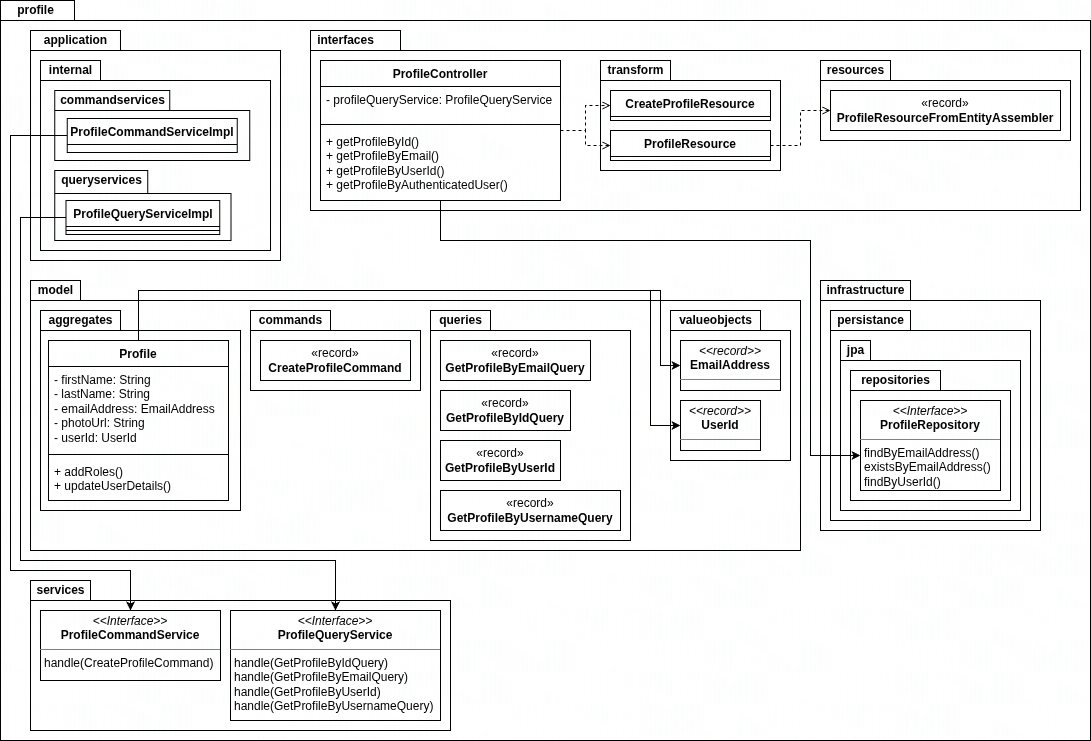

The diagram above was exported from draw.io. Its source (the exported page's mxGraphModel, read from the mxfile embedded in the PNG):
<mxGraphModel dx="2327" dy="1743" grid="1" gridSize="10" guides="1" tooltips="1" connect="1" arrows="1" fold="1" page="0" pageScale="1" pageWidth="850" pageHeight="1100" math="0" shadow="0">
  <root>
    <mxCell id="0" />
    <mxCell id="1" parent="0" />
    <mxCell id="2" parent="1" style="shape=folder;fontStyle=1;spacingTop=10;tabWidth=50;tabHeight=20;tabPosition=left;html=1;whiteSpace=wrap;" value="" vertex="1">
      <mxGeometry height="740" width="1090" x="1770" y="-130" as="geometry" />
    </mxCell>
    <mxCell id="3" connectable="0" parent="1" style="group" value="" vertex="1">
      <mxGeometry height="330" width="220" x="2590" y="150" as="geometry" />
    </mxCell>
    <mxCell id="4" parent="3" style="shape=folder;fontStyle=1;spacingTop=10;tabWidth=90;tabHeight=20;tabPosition=left;html=1;whiteSpace=wrap;" value="" vertex="1">
      <mxGeometry height="250" width="220" as="geometry" />
    </mxCell>
    <mxCell id="5" connectable="0" parent="3" style="group" value="" vertex="1">
      <mxGeometry height="290" width="200" x="10" y="30" as="geometry" />
    </mxCell>
    <mxCell id="6" parent="5" style="shape=folder;fontStyle=1;spacingTop=10;tabWidth=80;tabHeight=20;tabPosition=left;html=1;whiteSpace=wrap;" value="" vertex="1">
      <mxGeometry height="210" width="200" as="geometry" />
    </mxCell>
    <mxCell id="7" parent="5" style="text;align=center;fontStyle=1;verticalAlign=middle;spacingLeft=3;spacingRight=3;strokeColor=none;rotatable=0;points=[[0,0.5],[1,0.5]];portConstraint=eastwest;html=1;" value="persistance" vertex="1">
      <mxGeometry height="20" width="80" as="geometry" />
    </mxCell>
    <mxCell id="8" parent="5" style="shape=folder;fontStyle=1;spacingTop=10;tabWidth=30;tabHeight=20;tabPosition=left;html=1;whiteSpace=wrap;" value="" vertex="1">
      <mxGeometry height="170" width="180" x="10" y="30" as="geometry" />
    </mxCell>
    <mxCell id="9" parent="5" style="shape=folder;fontStyle=1;spacingTop=10;tabWidth=90;tabHeight=20;tabPosition=left;html=1;whiteSpace=wrap;" value="" vertex="1">
      <mxGeometry height="130" width="160" x="20" y="60" as="geometry" />
    </mxCell>
    <mxCell id="10" parent="5" style="text;align=center;fontStyle=1;verticalAlign=middle;spacingLeft=3;spacingRight=3;strokeColor=none;rotatable=0;points=[[0,0.5],[1,0.5]];portConstraint=eastwest;html=1;" value="repositories" vertex="1">
      <mxGeometry height="20" width="90" x="20" y="60" as="geometry" />
    </mxCell>
    <mxCell id="11" parent="5" style="verticalAlign=top;align=left;overflow=fill;html=1;whiteSpace=wrap;" value="&lt;p style=&quot;margin:0px;margin-top:4px;text-align:center;&quot;&gt;&lt;i&gt;&amp;lt;&amp;lt;Interface&amp;gt;&amp;gt;&lt;/i&gt;&lt;br&gt;&lt;b&gt;ProfileRepository&lt;/b&gt;&lt;/p&gt;&lt;hr size=&quot;1&quot; style=&quot;border-style:solid;&quot;&gt;&lt;p style=&quot;margin:0px;margin-left:4px;&quot;&gt;findByEmailAddress()&lt;/p&gt;&lt;p style=&quot;margin:0px;margin-left:4px;&quot;&gt;existsByEmailAddress()&lt;/p&gt;&lt;p style=&quot;margin:0px;margin-left:4px;&quot;&gt;findByUserId()&lt;/p&gt;" vertex="1">
      <mxGeometry height="90" width="140" x="30" y="90" as="geometry" />
    </mxCell>
    <mxCell id="12" parent="5" style="text;align=center;fontStyle=1;verticalAlign=middle;spacingLeft=3;spacingRight=3;strokeColor=none;rotatable=0;points=[[0,0.5],[1,0.5]];portConstraint=eastwest;html=1;" value="jpa" vertex="1">
      <mxGeometry height="20" width="30" x="10" y="30" as="geometry" />
    </mxCell>
    <mxCell id="13" parent="3" style="text;align=center;fontStyle=1;verticalAlign=middle;spacingLeft=3;spacingRight=3;strokeColor=none;rotatable=0;points=[[0,0.5],[1,0.5]];portConstraint=eastwest;html=1;" value="infrastructure" vertex="1">
      <mxGeometry height="20" width="90" as="geometry" />
    </mxCell>
    <mxCell id="14" connectable="0" parent="1" style="group" value="" vertex="1">
      <mxGeometry height="230" width="250" x="1800" y="-100" as="geometry" />
    </mxCell>
    <mxCell id="15" parent="14" style="shape=folder;fontStyle=1;spacingTop=10;tabWidth=90;tabHeight=20;tabPosition=left;html=1;whiteSpace=wrap;" value="" vertex="1">
      <mxGeometry height="230" width="250" as="geometry" />
    </mxCell>
    <mxCell id="16" parent="14" style="text;align=center;fontStyle=1;verticalAlign=middle;spacingLeft=3;spacingRight=3;strokeColor=none;rotatable=0;points=[[0,0.5],[1,0.5]];portConstraint=eastwest;html=1;" value="application" vertex="1">
      <mxGeometry height="20" width="90" as="geometry" />
    </mxCell>
    <mxCell id="17" parent="14" style="shape=folder;fontStyle=1;spacingTop=10;tabWidth=60;tabHeight=20;tabPosition=left;html=1;whiteSpace=wrap;" value="" vertex="1">
      <mxGeometry height="190" width="230" x="10" y="30" as="geometry" />
    </mxCell>
    <mxCell id="18" parent="14" style="text;align=center;fontStyle=1;verticalAlign=middle;spacingLeft=3;spacingRight=3;strokeColor=none;rotatable=0;points=[[0,0.5],[1,0.5]];portConstraint=eastwest;html=1;" value="internal" vertex="1">
      <mxGeometry height="20" width="60" x="10" y="30" as="geometry" />
    </mxCell>
    <mxCell id="19" connectable="0" parent="14" style="group" value="" vertex="1">
      <mxGeometry height="70" width="195" x="24.25" y="60" as="geometry" />
    </mxCell>
    <mxCell id="20" parent="19" style="shape=folder;fontStyle=1;spacingTop=10;tabWidth=115;tabHeight=20;tabPosition=left;html=1;whiteSpace=wrap;container=0;" value="" vertex="1">
      <mxGeometry height="70" width="195" as="geometry" />
    </mxCell>
    <mxCell id="21" parent="19" style="swimlane;fontStyle=1;align=center;verticalAlign=top;childLayout=stackLayout;horizontal=1;startSize=26;horizontalStack=0;resizeParent=1;resizeParentMax=0;resizeLast=0;collapsible=1;marginBottom=0;whiteSpace=wrap;html=1;container=0;" value="ProfileCommandServiceImpl" vertex="1">
      <mxGeometry height="34" width="170" x="12.5" y="28" as="geometry" />
    </mxCell>
    <mxCell id="22" parent="19" style="text;align=center;fontStyle=1;verticalAlign=middle;spacingLeft=3;spacingRight=3;strokeColor=none;rotatable=0;points=[[0,0.5],[1,0.5]];portConstraint=eastwest;html=1;container=0;" value="commandservices" vertex="1">
      <mxGeometry height="20" width="115" as="geometry" />
    </mxCell>
    <mxCell id="23" parent="19" style="line;strokeWidth=1;fillColor=none;align=left;verticalAlign=middle;spacingTop=-1;spacingLeft=3;spacingRight=3;rotatable=0;labelPosition=right;points=[];portConstraint=eastwest;strokeColor=inherit;" value="" vertex="1">
      <mxGeometry height="8" width="170" x="12.5" y="54" as="geometry" />
    </mxCell>
    <mxCell id="24" parent="14" style="shape=folder;fontStyle=1;spacingTop=10;tabWidth=93;tabHeight=23;tabPosition=left;html=1;whiteSpace=wrap;" value="" vertex="1">
      <mxGeometry height="70" width="176.25" x="24.25" y="140" as="geometry" />
    </mxCell>
    <mxCell id="25" parent="14" style="swimlane;fontStyle=1;align=center;verticalAlign=top;childLayout=stackLayout;horizontal=1;startSize=26;horizontalStack=0;resizeParent=1;resizeParentMax=0;resizeLast=0;collapsible=1;marginBottom=0;whiteSpace=wrap;html=1;" value="ProfileQueryServiceImpl" vertex="1">
      <mxGeometry height="34" width="153.75" x="35.5" y="170" as="geometry" />
    </mxCell>
    <mxCell id="26" parent="25" style="line;strokeWidth=1;fillColor=none;align=left;verticalAlign=middle;spacingTop=-1;spacingLeft=3;spacingRight=3;rotatable=0;labelPosition=right;points=[];portConstraint=eastwest;strokeColor=inherit;" value="" vertex="1">
      <mxGeometry height="8" width="153.75" y="26" as="geometry" />
    </mxCell>
    <mxCell id="27" parent="14" style="text;align=center;fontStyle=1;verticalAlign=middle;spacingLeft=3;spacingRight=3;strokeColor=none;rotatable=0;points=[[0,0.5],[1,0.5]];portConstraint=eastwest;html=1;" value="queryservices" vertex="1">
      <mxGeometry height="20" width="92" x="24.75" y="140" as="geometry" />
    </mxCell>
    <mxCell id="28" connectable="0" parent="1" style="group" value="" vertex="1">
      <mxGeometry height="180" width="770" x="2080" y="-100" as="geometry" />
    </mxCell>
    <mxCell id="29" parent="28" style="shape=folder;fontStyle=1;spacingTop=10;tabWidth=90;tabHeight=20;tabPosition=left;html=1;whiteSpace=wrap;" value="" vertex="1">
      <mxGeometry height="180" width="770" as="geometry" />
    </mxCell>
    <mxCell id="30" parent="28" style="text;align=center;fontStyle=1;verticalAlign=middle;spacingLeft=3;spacingRight=3;strokeColor=none;rotatable=0;points=[[0,0.5],[1,0.5]];portConstraint=eastwest;html=1;" value="interfaces" vertex="1">
      <mxGeometry height="20" width="70" as="geometry" />
    </mxCell>
    <mxCell id="31" parent="28" style="swimlane;fontStyle=1;align=center;verticalAlign=top;childLayout=stackLayout;horizontal=1;startSize=26;horizontalStack=0;resizeParent=1;resizeParentMax=0;resizeLast=0;collapsible=1;marginBottom=0;whiteSpace=wrap;html=1;" value="ProfileController" vertex="1">
      <mxGeometry height="140" width="240" x="10" y="30" as="geometry" />
    </mxCell>
    <mxCell id="32" parent="31" style="text;strokeColor=none;fillColor=none;align=left;verticalAlign=top;spacingLeft=4;spacingRight=4;overflow=hidden;rotatable=0;points=[[0,0.5],[1,0.5]];portConstraint=eastwest;whiteSpace=wrap;html=1;" value="&lt;div&gt;- profileQueryService: ProfileQueryService&lt;/div&gt;" vertex="1">
      <mxGeometry height="34" width="240" y="26" as="geometry" />
    </mxCell>
    <mxCell id="33" parent="31" style="line;strokeWidth=1;fillColor=none;align=left;verticalAlign=middle;spacingTop=-1;spacingLeft=3;spacingRight=3;rotatable=0;labelPosition=right;points=[];portConstraint=eastwest;strokeColor=inherit;" value="" vertex="1">
      <mxGeometry height="8" width="240" y="60" as="geometry" />
    </mxCell>
    <mxCell id="34" parent="31" style="text;strokeColor=none;fillColor=none;align=left;verticalAlign=top;spacingLeft=4;spacingRight=4;overflow=hidden;rotatable=0;points=[[0,0.5],[1,0.5]];portConstraint=eastwest;whiteSpace=wrap;html=1;" value="+ getProfileById()&lt;div&gt;+ getProfileByEmail()&lt;/div&gt;&lt;div&gt;+ getProfileByUserId()&lt;/div&gt;&lt;div&gt;+ getProfileByAuthenticatedUser()&lt;/div&gt;" vertex="1">
      <mxGeometry height="72" width="240" y="68" as="geometry" />
    </mxCell>
    <mxCell id="35" connectable="0" parent="28" style="group" value="" vertex="1">
      <mxGeometry height="80" width="250" x="510" y="30" as="geometry" />
    </mxCell>
    <mxCell id="36" parent="35" style="shape=folder;fontStyle=1;spacingTop=10;tabWidth=70;tabHeight=20;tabPosition=left;html=1;whiteSpace=wrap;" value="" vertex="1">
      <mxGeometry height="80" width="250" as="geometry" />
    </mxCell>
    <mxCell id="37" parent="35" style="text;align=center;fontStyle=1;verticalAlign=middle;spacingLeft=3;spacingRight=3;strokeColor=none;rotatable=0;points=[[0,0.5],[1,0.5]];portConstraint=eastwest;html=1;" value="resources" vertex="1">
      <mxGeometry height="20" width="70" as="geometry" />
    </mxCell>
    <mxCell id="38" parent="35" style="html=1;whiteSpace=wrap;" value="«record»&lt;br&gt;&lt;b&gt;ProfileResourceFromEntityAssembler&lt;/b&gt;" vertex="1">
      <mxGeometry height="40" width="230" x="10" y="30" as="geometry" />
    </mxCell>
    <mxCell id="39" connectable="0" parent="28" style="group" value="" vertex="1">
      <mxGeometry height="110" width="180" x="290" y="30" as="geometry" />
    </mxCell>
    <mxCell id="40" parent="39" style="shape=folder;fontStyle=1;spacingTop=10;tabWidth=70;tabHeight=20;tabPosition=left;html=1;whiteSpace=wrap;container=0;" value="" vertex="1">
      <mxGeometry height="110" width="180" as="geometry" />
    </mxCell>
    <mxCell id="41" parent="39" style="text;align=center;fontStyle=1;verticalAlign=middle;spacingLeft=3;spacingRight=3;strokeColor=none;rotatable=0;points=[[0,0.5],[1,0.5]];portConstraint=eastwest;html=1;container=0;" value="transform" vertex="1">
      <mxGeometry height="20" width="70" as="geometry" />
    </mxCell>
    <mxCell id="42" collapsed="1" parent="39" style="swimlane;fontStyle=1;align=center;verticalAlign=top;childLayout=stackLayout;horizontal=1;startSize=26;horizontalStack=0;resizeParent=1;resizeParentMax=0;resizeLast=0;collapsible=1;marginBottom=0;whiteSpace=wrap;html=1;container=0;" value="CreateProfileResource" vertex="1">
      <mxGeometry height="30" width="160" x="10" y="30" as="geometry">
        <mxRectangle height="34" width="160" x="1370" y="550" as="alternateBounds" />
      </mxGeometry>
    </mxCell>
    <mxCell id="43" collapsed="1" parent="39" style="swimlane;fontStyle=1;align=center;verticalAlign=top;childLayout=stackLayout;horizontal=1;startSize=26;horizontalStack=0;resizeParent=1;resizeParentMax=0;resizeLast=0;collapsible=1;marginBottom=0;whiteSpace=wrap;html=1;container=0;" value="ProfileResource" vertex="1">
      <mxGeometry height="30" width="160" x="10" y="70" as="geometry">
        <mxRectangle height="34" width="160" x="1370" y="550" as="alternateBounds" />
      </mxGeometry>
    </mxCell>
    <mxCell id="44" parent="39" style="line;strokeWidth=1;fillColor=none;align=left;verticalAlign=middle;spacingTop=-1;spacingLeft=3;spacingRight=3;rotatable=0;labelPosition=right;points=[];portConstraint=eastwest;strokeColor=inherit;" value="" vertex="1">
      <mxGeometry height="8" width="160" x="10" y="56" as="geometry" />
    </mxCell>
    <mxCell id="45" parent="39" style="line;strokeWidth=1;fillColor=none;align=left;verticalAlign=middle;spacingTop=-1;spacingLeft=3;spacingRight=3;rotatable=0;labelPosition=right;points=[];portConstraint=eastwest;strokeColor=inherit;" value="" vertex="1">
      <mxGeometry height="8" width="160" x="10" y="96" as="geometry" />
    </mxCell>
    <mxCell id="46" edge="1" parent="28" source="31" style="edgeStyle=orthogonalEdgeStyle;rounded=0;orthogonalLoop=1;jettySize=auto;html=1;dashed=1;endArrow=open;endFill=0;" target="42">
      <mxGeometry relative="1" as="geometry" />
    </mxCell>
    <mxCell id="47" edge="1" parent="28" source="31" style="edgeStyle=orthogonalEdgeStyle;rounded=0;orthogonalLoop=1;jettySize=auto;html=1;entryX=0;entryY=0.5;entryDx=0;entryDy=0;dashed=1;endArrow=open;endFill=0;" target="43">
      <mxGeometry relative="1" as="geometry" />
    </mxCell>
    <mxCell id="48" edge="1" parent="28" source="43" style="edgeStyle=orthogonalEdgeStyle;rounded=0;orthogonalLoop=1;jettySize=auto;html=1;exitX=1;exitY=0.5;exitDx=0;exitDy=0;dashed=1;endArrow=open;endFill=0;" target="38">
      <mxGeometry relative="1" as="geometry" />
    </mxCell>
    <mxCell id="49" connectable="0" parent="1" style="group" value="" vertex="1">
      <mxGeometry height="150" width="420" x="1800" y="450" as="geometry" />
    </mxCell>
    <mxCell id="50" parent="49" style="shape=folder;fontStyle=1;spacingTop=10;tabWidth=60;tabHeight=20;tabPosition=left;html=1;whiteSpace=wrap;" value="" vertex="1">
      <mxGeometry height="150" width="420" as="geometry" />
    </mxCell>
    <mxCell id="51" parent="49" style="text;align=center;fontStyle=1;verticalAlign=middle;spacingLeft=3;spacingRight=3;strokeColor=none;rotatable=0;points=[[0,0.5],[1,0.5]];portConstraint=eastwest;html=1;" value="services" vertex="1">
      <mxGeometry height="20" width="60" as="geometry" />
    </mxCell>
    <mxCell id="52" parent="49" style="verticalAlign=top;align=left;overflow=fill;html=1;whiteSpace=wrap;" value="&lt;p style=&quot;margin:0px;margin-top:4px;text-align:center;&quot;&gt;&lt;i&gt;&amp;lt;&amp;lt;Interface&amp;gt;&amp;gt;&lt;/i&gt;&lt;br&gt;&lt;b&gt;ProfileCommandService&lt;/b&gt;&lt;/p&gt;&lt;hr size=&quot;1&quot; style=&quot;border-style:solid;&quot;&gt;&lt;p style=&quot;margin:0px;margin-left:4px;&quot;&gt;handle(CreateProfileCommand)&lt;/p&gt;" vertex="1">
      <mxGeometry height="70" width="180" x="10" y="30" as="geometry" />
    </mxCell>
    <mxCell id="53" parent="49" style="verticalAlign=top;align=left;overflow=fill;html=1;whiteSpace=wrap;" value="&lt;p style=&quot;margin:0px;margin-top:4px;text-align:center;&quot;&gt;&lt;i&gt;&amp;lt;&amp;lt;Interface&amp;gt;&amp;gt;&lt;/i&gt;&lt;br&gt;&lt;b&gt;ProfileQueryService&lt;/b&gt;&lt;/p&gt;&lt;hr size=&quot;1&quot; style=&quot;border-style:solid;&quot;&gt;&lt;p style=&quot;margin:0px;margin-left:4px;&quot;&gt;handle(GetProfileByIdQuery)&lt;/p&gt;&lt;p style=&quot;margin:0px;margin-left:4px;&quot;&gt;handle(GetProfileByEmailQuery)&lt;/p&gt;&lt;p style=&quot;margin:0px;margin-left:4px;&quot;&gt;handle(GetProfileByUserId)&lt;/p&gt;&lt;p style=&quot;margin:0px;margin-left:4px;&quot;&gt;handle(GetProfileByUsernameQuery)&lt;/p&gt;" vertex="1">
      <mxGeometry height="110" width="210" x="200" y="30" as="geometry" />
    </mxCell>
    <mxCell id="54" edge="1" parent="1" source="25" style="edgeStyle=orthogonalEdgeStyle;rounded=0;orthogonalLoop=1;jettySize=auto;html=1;exitX=0;exitY=0.5;exitDx=0;exitDy=0;" target="53">
      <mxGeometry relative="1" as="geometry">
        <Array as="points">
          <mxPoint x="1790" y="87" />
          <mxPoint x="1790" y="430" />
          <mxPoint x="2105" y="430" />
        </Array>
      </mxGeometry>
    </mxCell>
    <mxCell id="55" edge="1" parent="1" source="21" style="edgeStyle=orthogonalEdgeStyle;rounded=0;orthogonalLoop=1;jettySize=auto;html=1;exitX=0;exitY=0.5;exitDx=0;exitDy=0;" target="52">
      <mxGeometry relative="1" as="geometry">
        <Array as="points">
          <mxPoint x="1780" y="5" />
          <mxPoint x="1780" y="440" />
          <mxPoint x="1900" y="440" />
        </Array>
      </mxGeometry>
    </mxCell>
    <mxCell id="56" parent="1" style="shape=folder;fontStyle=1;spacingTop=10;tabWidth=50;tabHeight=20;tabPosition=left;html=1;whiteSpace=wrap;" value="" vertex="1">
      <mxGeometry height="270" width="770" x="1800" y="150" as="geometry" />
    </mxCell>
    <mxCell id="57" parent="1" style="text;align=center;fontStyle=1;verticalAlign=middle;spacingLeft=3;spacingRight=3;strokeColor=none;rotatable=0;points=[[0,0.5],[1,0.5]];portConstraint=eastwest;html=1;" value="model" vertex="1">
      <mxGeometry height="20" width="50" x="1800" y="150" as="geometry" />
    </mxCell>
    <mxCell id="58" connectable="0" parent="1" style="group" value="" vertex="1">
      <mxGeometry height="200" width="200" x="1810" y="180" as="geometry" />
    </mxCell>
    <mxCell id="59" parent="58" style="shape=folder;fontStyle=1;spacingTop=10;tabWidth=80;tabHeight=20;tabPosition=left;html=1;whiteSpace=wrap;" value="" vertex="1">
      <mxGeometry height="200" width="200" as="geometry" />
    </mxCell>
    <mxCell id="60" parent="58" style="text;align=center;fontStyle=1;verticalAlign=middle;spacingLeft=3;spacingRight=3;strokeColor=none;rotatable=0;points=[[0,0.5],[1,0.5]];portConstraint=eastwest;html=1;" value="aggregates" vertex="1">
      <mxGeometry height="20" width="80" as="geometry" />
    </mxCell>
    <mxCell id="61" parent="58" style="swimlane;fontStyle=1;align=center;verticalAlign=top;childLayout=stackLayout;horizontal=1;startSize=26;horizontalStack=0;resizeParent=1;resizeParentMax=0;resizeLast=0;collapsible=1;marginBottom=0;whiteSpace=wrap;html=1;" value="Profile" vertex="1">
      <mxGeometry height="160" width="180" x="8" y="30" as="geometry" />
    </mxCell>
    <mxCell id="62" parent="61" style="text;strokeColor=none;fillColor=none;align=left;verticalAlign=top;spacingLeft=4;spacingRight=4;overflow=hidden;rotatable=0;points=[[0,0.5],[1,0.5]];portConstraint=eastwest;whiteSpace=wrap;html=1;" value="- firstName: String&lt;div&gt;- lastName: String&lt;/div&gt;&lt;div&gt;- emailAddress: EmailAddress&lt;/div&gt;&lt;div&gt;- photoUrl: String&lt;/div&gt;&lt;div&gt;- userId: UserId&lt;/div&gt;" vertex="1">
      <mxGeometry height="84" width="180" y="26" as="geometry" />
    </mxCell>
    <mxCell id="63" parent="61" style="line;strokeWidth=1;fillColor=none;align=left;verticalAlign=middle;spacingTop=-1;spacingLeft=3;spacingRight=3;rotatable=0;labelPosition=right;points=[];portConstraint=eastwest;strokeColor=inherit;" value="" vertex="1">
      <mxGeometry height="8" width="180" y="110" as="geometry" />
    </mxCell>
    <mxCell id="64" parent="61" style="text;strokeColor=none;fillColor=none;align=left;verticalAlign=top;spacingLeft=4;spacingRight=4;overflow=hidden;rotatable=0;points=[[0,0.5],[1,0.5]];portConstraint=eastwest;whiteSpace=wrap;html=1;" value="+ addRoles()&lt;div&gt;+ updateUserDetails()&lt;/div&gt;" vertex="1">
      <mxGeometry height="42" width="180" y="118" as="geometry" />
    </mxCell>
    <mxCell id="65" connectable="0" parent="1" style="group" value="" vertex="1">
      <mxGeometry height="230" width="200" x="2200" y="180" as="geometry" />
    </mxCell>
    <mxCell id="66" parent="65" style="shape=folder;fontStyle=1;spacingTop=10;tabWidth=60;tabHeight=20;tabPosition=left;html=1;whiteSpace=wrap;" value="" vertex="1">
      <mxGeometry height="230" width="200" as="geometry" />
    </mxCell>
    <mxCell id="67" parent="65" style="text;align=center;fontStyle=1;verticalAlign=middle;spacingLeft=3;spacingRight=3;strokeColor=none;rotatable=0;points=[[0,0.5],[1,0.5]];portConstraint=eastwest;html=1;" value="queries" vertex="1">
      <mxGeometry height="20" width="60" as="geometry" />
    </mxCell>
    <mxCell id="68" parent="65" style="html=1;whiteSpace=wrap;" value="«record»&lt;br&gt;&lt;b&gt;GetProfileByEmailQuery&lt;/b&gt;" vertex="1">
      <mxGeometry height="40" width="150" x="10" y="30" as="geometry" />
    </mxCell>
    <mxCell id="69" parent="65" style="html=1;whiteSpace=wrap;" value="«record»&lt;br&gt;&lt;b&gt;GetProfileByIdQuery&lt;/b&gt;" vertex="1">
      <mxGeometry height="40" width="130" x="10" y="80" as="geometry" />
    </mxCell>
    <mxCell id="70" parent="65" style="html=1;whiteSpace=wrap;" value="«record»&lt;br&gt;&lt;b&gt;GetProfileByUserId&lt;/b&gt;" vertex="1">
      <mxGeometry height="40" width="120" x="10" y="130" as="geometry" />
    </mxCell>
    <mxCell id="71" parent="65" style="html=1;whiteSpace=wrap;" value="«record»&lt;br&gt;&lt;b&gt;GetProfileByUsernameQuery&lt;/b&gt;" vertex="1">
      <mxGeometry height="40" width="180" x="10" y="180" as="geometry" />
    </mxCell>
    <mxCell id="72" connectable="0" parent="1" style="group" value="" vertex="1">
      <mxGeometry height="80" width="170" x="2020" y="180" as="geometry" />
    </mxCell>
    <mxCell id="73" parent="72" style="shape=folder;fontStyle=1;spacingTop=10;tabWidth=80;tabHeight=20;tabPosition=left;html=1;whiteSpace=wrap;" value="" vertex="1">
      <mxGeometry height="80" width="170" as="geometry" />
    </mxCell>
    <mxCell id="74" parent="72" style="text;align=center;fontStyle=1;verticalAlign=middle;spacingLeft=3;spacingRight=3;strokeColor=none;rotatable=0;points=[[0,0.5],[1,0.5]];portConstraint=eastwest;html=1;" value="commands" vertex="1">
      <mxGeometry height="20" width="80" as="geometry" />
    </mxCell>
    <mxCell id="75" parent="72" style="html=1;whiteSpace=wrap;" value="«record»&lt;br&gt;&lt;b&gt;CreateProfileCommand&lt;/b&gt;" vertex="1">
      <mxGeometry height="40" width="150" x="10" y="30" as="geometry" />
    </mxCell>
    <mxCell id="76" connectable="0" parent="1" style="group" value="" vertex="1">
      <mxGeometry height="150" width="120" x="2440" y="180" as="geometry" />
    </mxCell>
    <mxCell id="77" parent="76" style="shape=folder;fontStyle=1;spacingTop=10;tabWidth=90;tabHeight=20;tabPosition=left;html=1;whiteSpace=wrap;" value="" vertex="1">
      <mxGeometry height="150" width="120" as="geometry" />
    </mxCell>
    <mxCell id="78" parent="76" style="text;align=center;fontStyle=1;verticalAlign=middle;spacingLeft=3;spacingRight=3;strokeColor=none;rotatable=0;points=[[0,0.5],[1,0.5]];portConstraint=eastwest;html=1;" value="valueobjects" vertex="1">
      <mxGeometry height="20" width="90" as="geometry" />
    </mxCell>
    <mxCell id="79" parent="76" style="verticalAlign=top;align=left;overflow=fill;html=1;whiteSpace=wrap;" value="&lt;p style=&quot;margin:0px;margin-top:4px;text-align:center;&quot;&gt;&lt;i&gt;&amp;lt;&amp;lt;record&amp;gt;&amp;gt;&lt;/i&gt;&lt;br&gt;&lt;b&gt;EmailAddress&lt;/b&gt;&lt;/p&gt;&lt;hr size=&quot;1&quot; style=&quot;border-style:solid;&quot;&gt;&lt;p style=&quot;margin:0px;margin-left:4px;&quot;&gt;&lt;br&gt;&lt;/p&gt;" vertex="1">
      <mxGeometry height="50" width="100" x="10" y="30" as="geometry" />
    </mxCell>
    <mxCell id="80" parent="76" style="verticalAlign=top;align=left;overflow=fill;html=1;whiteSpace=wrap;" value="&lt;p style=&quot;margin:0px;margin-top:4px;text-align:center;&quot;&gt;&lt;i&gt;&amp;lt;&amp;lt;record&amp;gt;&amp;gt;&lt;/i&gt;&lt;br&gt;&lt;b&gt;UserId&lt;/b&gt;&lt;/p&gt;&lt;hr size=&quot;1&quot; style=&quot;border-style:solid;&quot;&gt;&lt;p style=&quot;margin:0px;margin-left:4px;&quot;&gt;&lt;br&gt;&lt;/p&gt;" vertex="1">
      <mxGeometry height="50" width="80" x="10" y="90" as="geometry" />
    </mxCell>
    <mxCell id="81" edge="1" parent="1" source="61" style="edgeStyle=orthogonalEdgeStyle;rounded=0;orthogonalLoop=1;jettySize=auto;html=1;exitX=0.5;exitY=0;exitDx=0;exitDy=0;entryX=0;entryY=0.5;entryDx=0;entryDy=0;" target="79">
      <mxGeometry relative="1" as="geometry">
        <Array as="points">
          <mxPoint x="1908" y="160" />
          <mxPoint x="2430" y="160" />
          <mxPoint x="2430" y="235" />
        </Array>
      </mxGeometry>
    </mxCell>
    <mxCell id="82" edge="1" parent="1" source="61" style="edgeStyle=orthogonalEdgeStyle;rounded=0;orthogonalLoop=1;jettySize=auto;html=1;exitX=0.5;exitY=0;exitDx=0;exitDy=0;" target="80">
      <mxGeometry relative="1" as="geometry">
        <Array as="points">
          <mxPoint x="1908" y="160" />
          <mxPoint x="2420" y="160" />
          <mxPoint x="2420" y="295" />
        </Array>
      </mxGeometry>
    </mxCell>
    <mxCell id="83" edge="1" parent="1" source="31" style="edgeStyle=orthogonalEdgeStyle;rounded=0;orthogonalLoop=1;jettySize=auto;html=1;" target="11">
      <mxGeometry relative="1" as="geometry">
        <Array as="points">
          <mxPoint x="2210" y="110" />
          <mxPoint x="2580" y="110" />
          <mxPoint x="2580" y="325" />
        </Array>
      </mxGeometry>
    </mxCell>
    <mxCell id="84" parent="1" style="text;align=center;fontStyle=1;verticalAlign=middle;spacingLeft=3;spacingRight=3;strokeColor=none;rotatable=0;points=[[0,0.5],[1,0.5]];portConstraint=eastwest;html=1;" value="profile" vertex="1">
      <mxGeometry height="20" width="50" x="1780" y="-130" as="geometry" />
    </mxCell>
  </root>
</mxGraphModel>